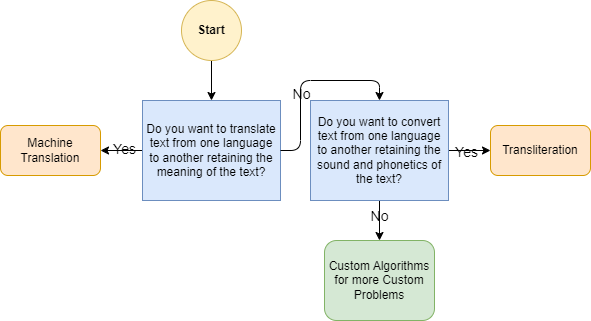

The diagram above was exported from draw.io. Its source (the exported page's mxGraphModel, read from the mxfile embedded in the PNG):
<mxGraphModel dx="1050" dy="1583" grid="1" gridSize="10" guides="1" tooltips="1" connect="1" arrows="1" fold="1" page="1" pageScale="1" pageWidth="850" pageHeight="1100" math="0" shadow="0">
  <root>
    <mxCell id="0" />
    <mxCell id="1" parent="0" />
    <mxCell id="GR7H-9Kw2JN5aRUjYxZn-1" style="edgeStyle=orthogonalEdgeStyle;rounded=1;orthogonalLoop=1;jettySize=auto;html=1;entryX=0.5;entryY=0;entryDx=0;entryDy=0;" parent="1" source="GR7H-9Kw2JN5aRUjYxZn-2" target="GR7H-9Kw2JN5aRUjYxZn-7" edge="1">
      <mxGeometry relative="1" as="geometry" />
    </mxCell>
    <mxCell id="GR7H-9Kw2JN5aRUjYxZn-2" value="Start" style="ellipse;whiteSpace=wrap;html=1;aspect=fixed;labelBackgroundColor=none;rounded=1;fillColor=#fff2cc;strokeColor=#d6b656;fontStyle=1" parent="1" vertex="1">
      <mxGeometry x="361" y="-120" width="60" height="60" as="geometry" />
    </mxCell>
    <mxCell id="GR7H-9Kw2JN5aRUjYxZn-3" style="edgeStyle=orthogonalEdgeStyle;rounded=1;orthogonalLoop=1;jettySize=auto;html=1;entryX=0.5;entryY=0;entryDx=0;entryDy=0;" parent="1" source="qHkvuYPCeoAzC26wPk05-1" target="GR7H-9Kw2JN5aRUjYxZn-27" edge="1">
      <mxGeometry relative="1" as="geometry">
        <mxPoint x="401.99999999999955" y="160" as="targetPoint" />
      </mxGeometry>
    </mxCell>
    <mxCell id="qHkvuYPCeoAzC26wPk05-7" value="No" style="edgeLabel;html=1;align=center;verticalAlign=middle;resizable=0;points=[];labelBackgroundColor=none;fontSize=14;" parent="GR7H-9Kw2JN5aRUjYxZn-3" connectable="0" vertex="1">
      <mxGeometry x="-0.2352" y="-1" relative="1" as="geometry">
        <mxPoint as="offset" />
      </mxGeometry>
    </mxCell>
    <mxCell id="GR7H-9Kw2JN5aRUjYxZn-5" style="edgeStyle=orthogonalEdgeStyle;rounded=1;orthogonalLoop=1;jettySize=auto;html=1;entryX=1;entryY=0.5;entryDx=0;entryDy=0;" parent="1" source="GR7H-9Kw2JN5aRUjYxZn-7" target="GR7H-9Kw2JN5aRUjYxZn-8" edge="1">
      <mxGeometry relative="1" as="geometry" />
    </mxCell>
    <mxCell id="GR7H-9Kw2JN5aRUjYxZn-6" value="Yes" style="edgeLabel;html=1;align=center;verticalAlign=middle;resizable=0;points=[];fontSize=14;labelBackgroundColor=none;" parent="GR7H-9Kw2JN5aRUjYxZn-5" connectable="0" vertex="1">
      <mxGeometry x="-0.0947" y="-2" relative="1" as="geometry">
        <mxPoint as="offset" />
      </mxGeometry>
    </mxCell>
    <mxCell id="GR7H-9Kw2JN5aRUjYxZn-7" value="Do you want to translate text from one language to another retaining the meaning of the text?" style="rounded=0;whiteSpace=wrap;html=1;fontSize=12;labelBackgroundColor=none;labelBorderColor=none;fillColor=#dae8fc;strokeColor=#6c8ebf;" parent="1" vertex="1">
      <mxGeometry x="322" y="-20" width="138" height="100" as="geometry" />
    </mxCell>
    <UserObject label="Machine Translation" linkTarget="_blank" id="GR7H-9Kw2JN5aRUjYxZn-8">
      <mxCell style="rounded=1;whiteSpace=wrap;html=1;fontSize=12;labelBackgroundColor=none;labelBorderColor=none;fillColor=#ffe6cc;strokeColor=#d79b00;align=center;" parent="1" vertex="1">
        <mxGeometry x="180" y="5" width="100" height="50" as="geometry" />
      </mxCell>
    </UserObject>
    <mxCell id="GR7H-9Kw2JN5aRUjYxZn-27" value="Custom Algorithms for more Custom Problems" style="rounded=1;whiteSpace=wrap;html=1;fontSize=12;labelBackgroundColor=none;labelBorderColor=none;verticalAlign=middle;fillColor=#d5e8d4;strokeColor=#82b366;" parent="1" vertex="1">
      <mxGeometry x="504" y="120" width="110" height="80" as="geometry" />
    </mxCell>
    <mxCell id="qHkvuYPCeoAzC26wPk05-2" value="" style="edgeStyle=orthogonalEdgeStyle;rounded=1;orthogonalLoop=1;jettySize=auto;html=1;entryX=0.5;entryY=0;entryDx=0;entryDy=0;" parent="1" source="GR7H-9Kw2JN5aRUjYxZn-7" target="qHkvuYPCeoAzC26wPk05-1" edge="1">
      <mxGeometry relative="1" as="geometry">
        <mxPoint x="402" y="350" as="targetPoint" />
        <mxPoint x="402" y="80" as="sourcePoint" />
      </mxGeometry>
    </mxCell>
    <mxCell id="qHkvuYPCeoAzC26wPk05-3" value="No" style="edgeLabel;html=1;align=center;verticalAlign=middle;resizable=0;points=[];fontSize=14;labelBackgroundColor=none;" parent="qHkvuYPCeoAzC26wPk05-2" connectable="0" vertex="1">
      <mxGeometry x="-0.1837" relative="1" as="geometry">
        <mxPoint as="offset" />
      </mxGeometry>
    </mxCell>
    <mxCell id="qHkvuYPCeoAzC26wPk05-5" style="edgeStyle=orthogonalEdgeStyle;rounded=1;orthogonalLoop=1;jettySize=auto;html=1;entryX=0;entryY=0.5;entryDx=0;entryDy=0;" parent="1" source="qHkvuYPCeoAzC26wPk05-1" target="qHkvuYPCeoAzC26wPk05-4" edge="1">
      <mxGeometry relative="1" as="geometry" />
    </mxCell>
    <mxCell id="qHkvuYPCeoAzC26wPk05-6" value="Yes" style="edgeLabel;html=1;align=center;verticalAlign=middle;resizable=0;points=[];fontSize=14;labelBackgroundColor=none;" parent="qHkvuYPCeoAzC26wPk05-5" connectable="0" vertex="1">
      <mxGeometry x="-0.1712" y="-1" relative="1" as="geometry">
        <mxPoint as="offset" />
      </mxGeometry>
    </mxCell>
    <mxCell id="qHkvuYPCeoAzC26wPk05-1" value="Do you want to convert text from one language to another retaining the sound and phonetics of the text?" style="rounded=0;whiteSpace=wrap;html=1;fontSize=12;labelBackgroundColor=none;labelBorderColor=none;fillColor=#dae8fc;strokeColor=#6c8ebf;" parent="1" vertex="1">
      <mxGeometry x="490" y="-20" width="138" height="100" as="geometry" />
    </mxCell>
    <UserObject label="Transliteration" linkTarget="_blank" id="qHkvuYPCeoAzC26wPk05-4">
      <mxCell style="rounded=1;whiteSpace=wrap;html=1;fontSize=12;labelBackgroundColor=none;labelBorderColor=none;fillColor=#ffe6cc;strokeColor=#d79b00;align=center;" parent="1" vertex="1">
        <mxGeometry x="670" y="5" width="100" height="50" as="geometry" />
      </mxCell>
    </UserObject>
  </root>
</mxGraphModel>